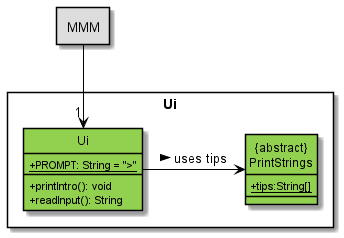

The diagram above was rendered by PlantUML. Its source (embedded in the PNG):
@startuml
!include Style.puml

allowmixing
skinparam componentStyle rectangle
skinparam classAttributeIconSize 0
hide circle

skinparam class {
ArrowColor black
BorderColor black
}

component MMM MMM_COLOUR

component Ui {
class Ui
class "{abstract}\nPrintStrings"
}

class Ui UI_COLOUR {
{static} +PROMPT: String = ">"

+printIntro(): void
+readInput(): String
}

class "{abstract}\nPrintStrings" UI_COLOUR {
{static} +tips:String[]
}

MMM --> "1" Ui
Ui -> "{abstract}\nPrintStrings": uses tips >

@enduml